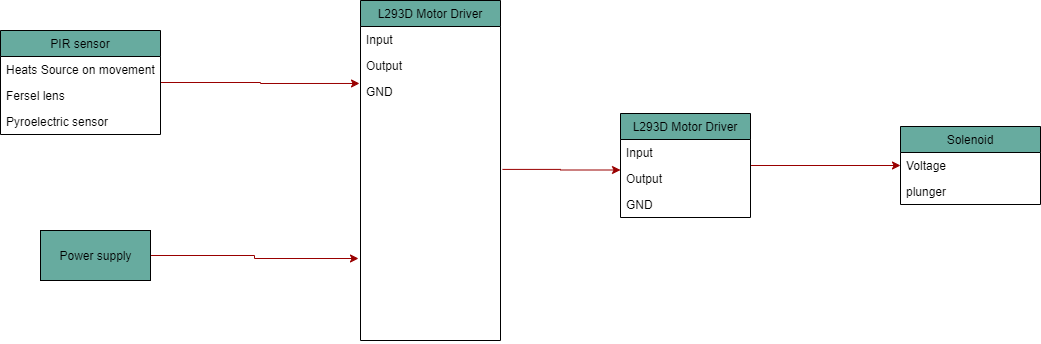

The diagram above was exported from draw.io. Its source (the exported page's mxGraphModel, read from the mxfile embedded in the PNG):
<mxGraphModel dx="1043" dy="727" grid="1" gridSize="10" guides="1" tooltips="1" connect="1" arrows="1" fold="1" page="1" pageScale="1" pageWidth="1100" pageHeight="850" background="#ffffff" math="0" shadow="0">
  <root>
    <mxCell id="0" />
    <mxCell id="1" parent="0" />
    <mxCell id="qGRGsIgFNBvIhk7hOyJa-44" style="edgeStyle=orthogonalEdgeStyle;rounded=0;orthogonalLoop=1;jettySize=auto;html=1;entryX=-0.007;entryY=0.019;entryDx=0;entryDy=0;entryPerimeter=0;strokeColor=#990000;" edge="1" parent="1" source="qGRGsIgFNBvIhk7hOyJa-14" target="qGRGsIgFNBvIhk7hOyJa-40">
      <mxGeometry relative="1" as="geometry" />
    </mxCell>
    <mxCell id="qGRGsIgFNBvIhk7hOyJa-14" value="PIR sensor" style="swimlane;fontStyle=0;childLayout=stackLayout;horizontal=1;startSize=26;fillColor=#67AB9F;horizontalStack=0;resizeParent=1;resizeParentMax=0;resizeLast=0;collapsible=1;marginBottom=0;" vertex="1" parent="1">
      <mxGeometry x="170" y="80" width="160" height="104" as="geometry" />
    </mxCell>
    <mxCell id="qGRGsIgFNBvIhk7hOyJa-15" value="Heats Source on movement" style="text;strokeColor=none;fillColor=none;align=left;verticalAlign=top;spacingLeft=4;spacingRight=4;overflow=hidden;rotatable=0;points=[[0,0.5],[1,0.5]];portConstraint=eastwest;" vertex="1" parent="qGRGsIgFNBvIhk7hOyJa-14">
      <mxGeometry y="26" width="160" height="26" as="geometry" />
    </mxCell>
    <mxCell id="qGRGsIgFNBvIhk7hOyJa-16" value="Fersel lens" style="text;strokeColor=none;fillColor=none;align=left;verticalAlign=top;spacingLeft=4;spacingRight=4;overflow=hidden;rotatable=0;points=[[0,0.5],[1,0.5]];portConstraint=eastwest;" vertex="1" parent="qGRGsIgFNBvIhk7hOyJa-14">
      <mxGeometry y="52" width="160" height="26" as="geometry" />
    </mxCell>
    <mxCell id="qGRGsIgFNBvIhk7hOyJa-17" value="Pyroelectric sensor" style="text;strokeColor=none;fillColor=none;align=left;verticalAlign=top;spacingLeft=4;spacingRight=4;overflow=hidden;rotatable=0;points=[[0,0.5],[1,0.5]];portConstraint=eastwest;" vertex="1" parent="qGRGsIgFNBvIhk7hOyJa-14">
      <mxGeometry y="78" width="160" height="26" as="geometry" />
    </mxCell>
    <mxCell id="qGRGsIgFNBvIhk7hOyJa-43" style="edgeStyle=orthogonalEdgeStyle;rounded=0;orthogonalLoop=1;jettySize=auto;html=1;strokeColor=#990000;" edge="1" parent="1" source="qGRGsIgFNBvIhk7hOyJa-23" target="qGRGsIgFNBvIhk7hOyJa-33">
      <mxGeometry relative="1" as="geometry" />
    </mxCell>
    <mxCell id="qGRGsIgFNBvIhk7hOyJa-23" value="L293D Motor Driver" style="swimlane;fontStyle=0;childLayout=stackLayout;horizontal=1;startSize=26;fillColor=#67AB9F;horizontalStack=0;resizeParent=1;resizeParentMax=0;resizeLast=0;collapsible=1;marginBottom=0;" vertex="1" parent="1">
      <mxGeometry x="790" y="163" width="130" height="104" as="geometry" />
    </mxCell>
    <mxCell id="qGRGsIgFNBvIhk7hOyJa-24" value="Input" style="text;strokeColor=none;fillColor=none;align=left;verticalAlign=top;spacingLeft=4;spacingRight=4;overflow=hidden;rotatable=0;points=[[0,0.5],[1,0.5]];portConstraint=eastwest;" vertex="1" parent="qGRGsIgFNBvIhk7hOyJa-23">
      <mxGeometry y="26" width="130" height="26" as="geometry" />
    </mxCell>
    <mxCell id="qGRGsIgFNBvIhk7hOyJa-6" style="edgeStyle=orthogonalEdgeStyle;rounded=0;orthogonalLoop=1;jettySize=auto;html=1;entryX=0;entryY=0.5;entryDx=0;entryDy=0;strokeColor=#990000;exitX=1.014;exitY=0.347;exitDx=0;exitDy=0;exitPerimeter=0;" edge="1" parent="qGRGsIgFNBvIhk7hOyJa-23" source="qGRGsIgFNBvIhk7hOyJa-40">
      <mxGeometry relative="1" as="geometry">
        <mxPoint x="-110" y="56.5" as="sourcePoint" />
        <mxPoint y="56.5" as="targetPoint" />
      </mxGeometry>
    </mxCell>
    <mxCell id="qGRGsIgFNBvIhk7hOyJa-25" value="Output" style="text;strokeColor=none;fillColor=none;align=left;verticalAlign=top;spacingLeft=4;spacingRight=4;overflow=hidden;rotatable=0;points=[[0,0.5],[1,0.5]];portConstraint=eastwest;" vertex="1" parent="qGRGsIgFNBvIhk7hOyJa-23">
      <mxGeometry y="52" width="130" height="26" as="geometry" />
    </mxCell>
    <mxCell id="qGRGsIgFNBvIhk7hOyJa-26" value="GND" style="text;strokeColor=none;fillColor=none;align=left;verticalAlign=top;spacingLeft=4;spacingRight=4;overflow=hidden;rotatable=0;points=[[0,0.5],[1,0.5]];portConstraint=eastwest;" vertex="1" parent="qGRGsIgFNBvIhk7hOyJa-23">
      <mxGeometry y="78" width="130" height="26" as="geometry" />
    </mxCell>
    <mxCell id="qGRGsIgFNBvIhk7hOyJa-32" value="Solenoid" style="swimlane;fontStyle=0;childLayout=stackLayout;horizontal=1;startSize=26;fillColor=#67AB9F;horizontalStack=0;resizeParent=1;resizeParentMax=0;resizeLast=0;collapsible=1;marginBottom=0;" vertex="1" parent="1">
      <mxGeometry x="1070" y="176" width="140" height="78" as="geometry" />
    </mxCell>
    <mxCell id="qGRGsIgFNBvIhk7hOyJa-33" value="Voltage" style="text;strokeColor=none;fillColor=none;align=left;verticalAlign=top;spacingLeft=4;spacingRight=4;overflow=hidden;rotatable=0;points=[[0,0.5],[1,0.5]];portConstraint=eastwest;" vertex="1" parent="qGRGsIgFNBvIhk7hOyJa-32">
      <mxGeometry y="26" width="140" height="26" as="geometry" />
    </mxCell>
    <mxCell id="qGRGsIgFNBvIhk7hOyJa-34" value="plunger" style="text;strokeColor=none;fillColor=none;align=left;verticalAlign=top;spacingLeft=4;spacingRight=4;overflow=hidden;rotatable=0;points=[[0,0.5],[1,0.5]];portConstraint=eastwest;" vertex="1" parent="qGRGsIgFNBvIhk7hOyJa-32">
      <mxGeometry y="52" width="140" height="26" as="geometry" />
    </mxCell>
    <mxCell id="qGRGsIgFNBvIhk7hOyJa-37" value="L293D Motor Driver" style="swimlane;fontStyle=0;childLayout=stackLayout;horizontal=1;startSize=26;fillColor=#67AB9F;horizontalStack=0;resizeParent=1;resizeParentMax=0;resizeLast=0;collapsible=1;marginBottom=0;" vertex="1" parent="1">
      <mxGeometry x="530" y="50" width="140" height="340" as="geometry" />
    </mxCell>
    <mxCell id="qGRGsIgFNBvIhk7hOyJa-38" value="Input" style="text;strokeColor=none;fillColor=none;align=left;verticalAlign=top;spacingLeft=4;spacingRight=4;overflow=hidden;rotatable=0;points=[[0,0.5],[1,0.5]];portConstraint=eastwest;" vertex="1" parent="qGRGsIgFNBvIhk7hOyJa-37">
      <mxGeometry y="26" width="140" height="26" as="geometry" />
    </mxCell>
    <mxCell id="qGRGsIgFNBvIhk7hOyJa-39" value="Output" style="text;strokeColor=none;fillColor=none;align=left;verticalAlign=top;spacingLeft=4;spacingRight=4;overflow=hidden;rotatable=0;points=[[0,0.5],[1,0.5]];portConstraint=eastwest;" vertex="1" parent="qGRGsIgFNBvIhk7hOyJa-37">
      <mxGeometry y="52" width="140" height="26" as="geometry" />
    </mxCell>
    <mxCell id="qGRGsIgFNBvIhk7hOyJa-40" value="GND" style="text;strokeColor=none;fillColor=none;align=left;verticalAlign=top;spacingLeft=4;spacingRight=4;overflow=hidden;rotatable=0;points=[[0,0.5],[1,0.5]];portConstraint=eastwest;" vertex="1" parent="qGRGsIgFNBvIhk7hOyJa-37">
      <mxGeometry y="78" width="140" height="262" as="geometry" />
    </mxCell>
    <mxCell id="qGRGsIgFNBvIhk7hOyJa-46" style="edgeStyle=orthogonalEdgeStyle;rounded=0;orthogonalLoop=1;jettySize=auto;html=1;strokeColor=#990000;" edge="1" parent="1" source="qGRGsIgFNBvIhk7hOyJa-45">
      <mxGeometry relative="1" as="geometry">
        <mxPoint x="528" y="308" as="targetPoint" />
      </mxGeometry>
    </mxCell>
    <mxCell id="qGRGsIgFNBvIhk7hOyJa-45" value="Power supply" style="html=1;fillColor=#67AB9F;" vertex="1" parent="1">
      <mxGeometry x="210" y="280" width="110" height="50" as="geometry" />
    </mxCell>
  </root>
</mxGraphModel>